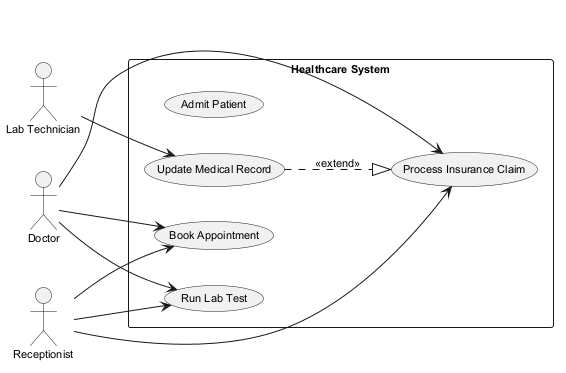

The diagram above was rendered by PlantUML. Its source (embedded in the PNG):
@startuml
skinparam backgroundColor #FFFFFF
skinparam classBackgroundColor #E8F4FA
skinparam classBorderColor #2C7DA0
skinparam defaultFontSize 11
left to right direction
actor "Doctor" as D
actor "Lab Technician" as LT
actor "Receptionist" as R
rectangle "Healthcare System" {
  usecase "Process Insurance Claim" as UC_ProcessInsuranceClaim
  usecase "Admit Patient" as UC_AdmitPatient
  usecase "Update Medical Record" as UC_UpdateMedicalRecord
  usecase "Run Lab Test" as UC_RunLabTest
  usecase "Book Appointment" as UC_BookAppointment
}
D --> UC_RunLabTest
D --> UC_BookAppointment
D --> UC_ProcessInsuranceClaim
LT --> UC_UpdateMedicalRecord
R --> UC_ProcessInsuranceClaim
R --> UC_BookAppointment
R --> UC_RunLabTest
UC_UpdateMedicalRecord ..|> UC_ProcessInsuranceClaim : <<extend>>
@enduml